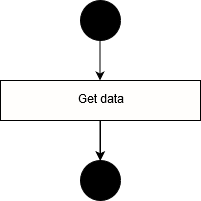

The diagram above was exported from draw.io. Its source (the exported page's mxGraphModel, read from the mxfile embedded in the PNG):
<mxGraphModel dx="780" dy="767" grid="1" gridSize="10" guides="1" tooltips="1" connect="1" arrows="1" fold="1" page="1" pageScale="1" pageWidth="850" pageHeight="1100" math="0" shadow="0">
  <root>
    <mxCell id="0" />
    <mxCell id="1" parent="0" />
    <mxCell id="X6B6H0942jpG5iFpV06M-1" value="" style="ellipse;whiteSpace=wrap;html=1;aspect=fixed;fillColor=#000000;" vertex="1" parent="1">
      <mxGeometry x="280" y="120" width="40" height="40" as="geometry" />
    </mxCell>
    <mxCell id="X6B6H0942jpG5iFpV06M-8" value="" style="edgeStyle=orthogonalEdgeStyle;rounded=0;orthogonalLoop=1;jettySize=auto;html=1;" edge="1" parent="1" source="X6B6H0942jpG5iFpV06M-3" target="X6B6H0942jpG5iFpV06M-5">
      <mxGeometry relative="1" as="geometry" />
    </mxCell>
    <mxCell id="X6B6H0942jpG5iFpV06M-3" value="&lt;div&gt;Get data&lt;/div&gt;" style="rounded=0;whiteSpace=wrap;html=1;fillColor=#FFFEFC;" vertex="1" parent="1">
      <mxGeometry x="200" y="200" width="200" height="40" as="geometry" />
    </mxCell>
    <mxCell id="X6B6H0942jpG5iFpV06M-5" value="" style="ellipse;whiteSpace=wrap;html=1;aspect=fixed;fillColor=#000000;" vertex="1" parent="1">
      <mxGeometry x="280" y="280" width="40" height="40" as="geometry" />
    </mxCell>
    <mxCell id="X6B6H0942jpG5iFpV06M-7" value="" style="endArrow=classic;html=1;exitX=0.5;exitY=1;exitDx=0;exitDy=0;entryX=0.5;entryY=0;entryDx=0;entryDy=0;" edge="1" parent="1">
      <mxGeometry width="50" height="50" relative="1" as="geometry">
        <mxPoint x="299.5" y="240" as="sourcePoint" />
        <mxPoint x="299.5" y="280" as="targetPoint" />
      </mxGeometry>
    </mxCell>
    <mxCell id="X6B6H0942jpG5iFpV06M-9" value="" style="edgeStyle=orthogonalEdgeStyle;rounded=0;orthogonalLoop=1;jettySize=auto;html=1;" edge="1" parent="1">
      <mxGeometry relative="1" as="geometry">
        <mxPoint x="299.5" y="160" as="sourcePoint" />
        <mxPoint x="299.5" y="200" as="targetPoint" />
      </mxGeometry>
    </mxCell>
  </root>
</mxGraphModel>